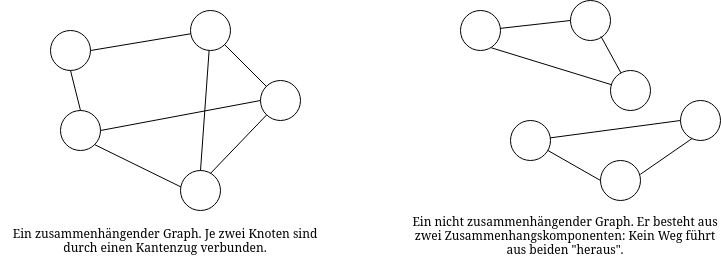

The diagram above was exported from draw.io. Its source (the exported page's mxGraphModel, read from the mxfile embedded in the PNG):
<mxGraphModel dx="1413" dy="427" grid="1" gridSize="10" guides="1" tooltips="1" connect="1" arrows="1" fold="1" page="1" pageScale="1" pageWidth="600" pageHeight="500" math="0" shadow="0">
  <root>
    <mxCell id="0" />
    <mxCell id="1" parent="0" />
    <mxCell id="OsIV2UB5wpLMe7WRTOui-1" value="" style="ellipse;whiteSpace=wrap;html=1;aspect=fixed;" vertex="1" parent="1">
      <mxGeometry x="150" y="180" width="40" height="40" as="geometry" />
    </mxCell>
    <mxCell id="OsIV2UB5wpLMe7WRTOui-2" value="" style="ellipse;whiteSpace=wrap;html=1;aspect=fixed;" vertex="1" parent="1">
      <mxGeometry x="30" y="120" width="40" height="40" as="geometry" />
    </mxCell>
    <mxCell id="OsIV2UB5wpLMe7WRTOui-3" value="" style="ellipse;whiteSpace=wrap;html=1;aspect=fixed;" vertex="1" parent="1">
      <mxGeometry x="160" y="20" width="40" height="40" as="geometry" />
    </mxCell>
    <mxCell id="OsIV2UB5wpLMe7WRTOui-4" value="" style="ellipse;whiteSpace=wrap;html=1;aspect=fixed;" vertex="1" parent="1">
      <mxGeometry x="230" y="90" width="40" height="40" as="geometry" />
    </mxCell>
    <mxCell id="OsIV2UB5wpLMe7WRTOui-5" value="" style="ellipse;whiteSpace=wrap;html=1;aspect=fixed;" vertex="1" parent="1">
      <mxGeometry x="20" y="40" width="40" height="40" as="geometry" />
    </mxCell>
    <mxCell id="OsIV2UB5wpLMe7WRTOui-6" value="" style="endArrow=none;html=1;rounded=0;exitX=1;exitY=0.5;exitDx=0;exitDy=0;" edge="1" parent="1" source="OsIV2UB5wpLMe7WRTOui-5" target="OsIV2UB5wpLMe7WRTOui-3">
      <mxGeometry width="50" height="50" relative="1" as="geometry">
        <mxPoint x="270" y="180" as="sourcePoint" />
        <mxPoint x="320" y="130" as="targetPoint" />
      </mxGeometry>
    </mxCell>
    <mxCell id="OsIV2UB5wpLMe7WRTOui-7" value="" style="endArrow=none;html=1;rounded=0;entryX=0.754;entryY=0.068;entryDx=0;entryDy=0;entryPerimeter=0;" edge="1" parent="1" source="OsIV2UB5wpLMe7WRTOui-4" target="OsIV2UB5wpLMe7WRTOui-1">
      <mxGeometry width="50" height="50" relative="1" as="geometry">
        <mxPoint x="270" y="180" as="sourcePoint" />
        <mxPoint x="320" y="130" as="targetPoint" />
      </mxGeometry>
    </mxCell>
    <mxCell id="OsIV2UB5wpLMe7WRTOui-8" value="" style="endArrow=none;html=1;rounded=0;entryX=1;entryY=1;entryDx=0;entryDy=0;" edge="1" parent="1" source="OsIV2UB5wpLMe7WRTOui-4" target="OsIV2UB5wpLMe7WRTOui-3">
      <mxGeometry width="50" height="50" relative="1" as="geometry">
        <mxPoint x="270" y="180" as="sourcePoint" />
        <mxPoint x="320" y="130" as="targetPoint" />
      </mxGeometry>
    </mxCell>
    <mxCell id="OsIV2UB5wpLMe7WRTOui-9" value="" style="endArrow=none;html=1;rounded=0;exitX=1;exitY=1;exitDx=0;exitDy=0;entryX=0.011;entryY=0.411;entryDx=0;entryDy=0;entryPerimeter=0;" edge="1" parent="1" source="OsIV2UB5wpLMe7WRTOui-2" target="OsIV2UB5wpLMe7WRTOui-1">
      <mxGeometry width="50" height="50" relative="1" as="geometry">
        <mxPoint x="270" y="180" as="sourcePoint" />
        <mxPoint x="320" y="130" as="targetPoint" />
      </mxGeometry>
    </mxCell>
    <mxCell id="OsIV2UB5wpLMe7WRTOui-10" value="" style="endArrow=none;html=1;rounded=0;entryX=0.5;entryY=1;entryDx=0;entryDy=0;exitX=0.5;exitY=0;exitDx=0;exitDy=0;" edge="1" parent="1" source="OsIV2UB5wpLMe7WRTOui-2" target="OsIV2UB5wpLMe7WRTOui-5">
      <mxGeometry width="50" height="50" relative="1" as="geometry">
        <mxPoint x="270" y="180" as="sourcePoint" />
        <mxPoint x="320" y="130" as="targetPoint" />
      </mxGeometry>
    </mxCell>
    <mxCell id="OsIV2UB5wpLMe7WRTOui-11" value="" style="endArrow=none;html=1;rounded=0;exitX=1;exitY=0.5;exitDx=0;exitDy=0;entryX=0;entryY=0.5;entryDx=0;entryDy=0;" edge="1" parent="1" source="OsIV2UB5wpLMe7WRTOui-2" target="OsIV2UB5wpLMe7WRTOui-4">
      <mxGeometry width="50" height="50" relative="1" as="geometry">
        <mxPoint x="270" y="180" as="sourcePoint" />
        <mxPoint x="320" y="130" as="targetPoint" />
      </mxGeometry>
    </mxCell>
    <mxCell id="OsIV2UB5wpLMe7WRTOui-12" value="" style="endArrow=none;html=1;rounded=0;exitX=0.5;exitY=0;exitDx=0;exitDy=0;" edge="1" parent="1" source="OsIV2UB5wpLMe7WRTOui-1" target="OsIV2UB5wpLMe7WRTOui-3">
      <mxGeometry width="50" height="50" relative="1" as="geometry">
        <mxPoint x="270" y="180" as="sourcePoint" />
        <mxPoint x="320" y="130" as="targetPoint" />
      </mxGeometry>
    </mxCell>
    <mxCell id="OsIV2UB5wpLMe7WRTOui-13" value="Ein zusammenhängender Graph. Je zwei Knoten sind durch einen Kantenzug verbunden." style="text;html=1;strokeColor=none;fillColor=none;align=center;verticalAlign=middle;whiteSpace=wrap;rounded=0;" vertex="1" parent="1">
      <mxGeometry x="-30" y="235" width="330" height="30" as="geometry" />
    </mxCell>
    <mxCell id="OsIV2UB5wpLMe7WRTOui-14" value="" style="ellipse;whiteSpace=wrap;html=1;aspect=fixed;" vertex="1" parent="1">
      <mxGeometry x="570" y="170" width="40" height="40" as="geometry" />
    </mxCell>
    <mxCell id="OsIV2UB5wpLMe7WRTOui-15" value="" style="ellipse;whiteSpace=wrap;html=1;aspect=fixed;" vertex="1" parent="1">
      <mxGeometry x="650" y="110" width="40" height="40" as="geometry" />
    </mxCell>
    <mxCell id="OsIV2UB5wpLMe7WRTOui-16" value="" style="ellipse;whiteSpace=wrap;html=1;aspect=fixed;" vertex="1" parent="1">
      <mxGeometry x="480" y="130" width="40" height="40" as="geometry" />
    </mxCell>
    <mxCell id="OsIV2UB5wpLMe7WRTOui-17" value="" style="ellipse;whiteSpace=wrap;html=1;aspect=fixed;" vertex="1" parent="1">
      <mxGeometry x="540" y="10" width="40" height="40" as="geometry" />
    </mxCell>
    <mxCell id="OsIV2UB5wpLMe7WRTOui-18" value="" style="ellipse;whiteSpace=wrap;html=1;aspect=fixed;" vertex="1" parent="1">
      <mxGeometry x="580" y="80" width="40" height="40" as="geometry" />
    </mxCell>
    <mxCell id="OsIV2UB5wpLMe7WRTOui-19" value="" style="ellipse;whiteSpace=wrap;html=1;aspect=fixed;" vertex="1" parent="1">
      <mxGeometry x="430" y="20" width="40" height="40" as="geometry" />
    </mxCell>
    <mxCell id="OsIV2UB5wpLMe7WRTOui-20" value="" style="endArrow=none;html=1;rounded=0;entryX=0;entryY=0.5;entryDx=0;entryDy=0;" edge="1" parent="1" source="OsIV2UB5wpLMe7WRTOui-16" target="OsIV2UB5wpLMe7WRTOui-15">
      <mxGeometry width="50" height="50" relative="1" as="geometry">
        <mxPoint x="560" y="140" as="sourcePoint" />
        <mxPoint x="610" y="90" as="targetPoint" />
      </mxGeometry>
    </mxCell>
    <mxCell id="OsIV2UB5wpLMe7WRTOui-21" value="" style="endArrow=none;html=1;rounded=0;exitX=0;exitY=0.5;exitDx=0;exitDy=0;" edge="1" parent="1" source="OsIV2UB5wpLMe7WRTOui-14" target="OsIV2UB5wpLMe7WRTOui-16">
      <mxGeometry width="50" height="50" relative="1" as="geometry">
        <mxPoint x="560" y="140" as="sourcePoint" />
        <mxPoint x="610" y="90" as="targetPoint" />
      </mxGeometry>
    </mxCell>
    <mxCell id="OsIV2UB5wpLMe7WRTOui-22" value="" style="endArrow=none;html=1;rounded=0;exitX=0.996;exitY=0.346;exitDx=0;exitDy=0;exitPerimeter=0;entryX=0.296;entryY=0.946;entryDx=0;entryDy=0;entryPerimeter=0;" edge="1" parent="1" source="OsIV2UB5wpLMe7WRTOui-14" target="OsIV2UB5wpLMe7WRTOui-15">
      <mxGeometry width="50" height="50" relative="1" as="geometry">
        <mxPoint x="560" y="140" as="sourcePoint" />
        <mxPoint x="610" y="90" as="targetPoint" />
      </mxGeometry>
    </mxCell>
    <mxCell id="OsIV2UB5wpLMe7WRTOui-23" value="" style="endArrow=none;html=1;rounded=0;entryX=0.768;entryY=0.932;entryDx=0;entryDy=0;entryPerimeter=0;" edge="1" parent="1" source="OsIV2UB5wpLMe7WRTOui-18" target="OsIV2UB5wpLMe7WRTOui-19">
      <mxGeometry width="50" height="50" relative="1" as="geometry">
        <mxPoint x="500" y="170" as="sourcePoint" />
        <mxPoint x="550" y="120" as="targetPoint" />
      </mxGeometry>
    </mxCell>
    <mxCell id="OsIV2UB5wpLMe7WRTOui-24" value="" style="endArrow=none;html=1;rounded=0;entryX=0;entryY=0.5;entryDx=0;entryDy=0;" edge="1" parent="1" source="OsIV2UB5wpLMe7WRTOui-19" target="OsIV2UB5wpLMe7WRTOui-17">
      <mxGeometry width="50" height="50" relative="1" as="geometry">
        <mxPoint x="500" y="170" as="sourcePoint" />
        <mxPoint x="550" y="120" as="targetPoint" />
      </mxGeometry>
    </mxCell>
    <mxCell id="OsIV2UB5wpLMe7WRTOui-25" value="" style="endArrow=none;html=1;rounded=0;entryX=0.761;entryY=0.896;entryDx=0;entryDy=0;entryPerimeter=0;" edge="1" parent="1" source="OsIV2UB5wpLMe7WRTOui-18" target="OsIV2UB5wpLMe7WRTOui-17">
      <mxGeometry width="50" height="50" relative="1" as="geometry">
        <mxPoint x="500" y="170" as="sourcePoint" />
        <mxPoint x="550" y="120" as="targetPoint" />
      </mxGeometry>
    </mxCell>
    <mxCell id="OsIV2UB5wpLMe7WRTOui-26" value="Ein nicht zusammenhängender Graph. Er besteht aus zwei Zusammenhangskomponenten: Kein Weg führt aus beiden &quot;heraus&quot;." style="text;html=1;strokeColor=none;fillColor=none;align=center;verticalAlign=middle;whiteSpace=wrap;rounded=0;" vertex="1" parent="1">
      <mxGeometry x="380" y="230" width="310" height="30" as="geometry" />
    </mxCell>
  </root>
</mxGraphModel>